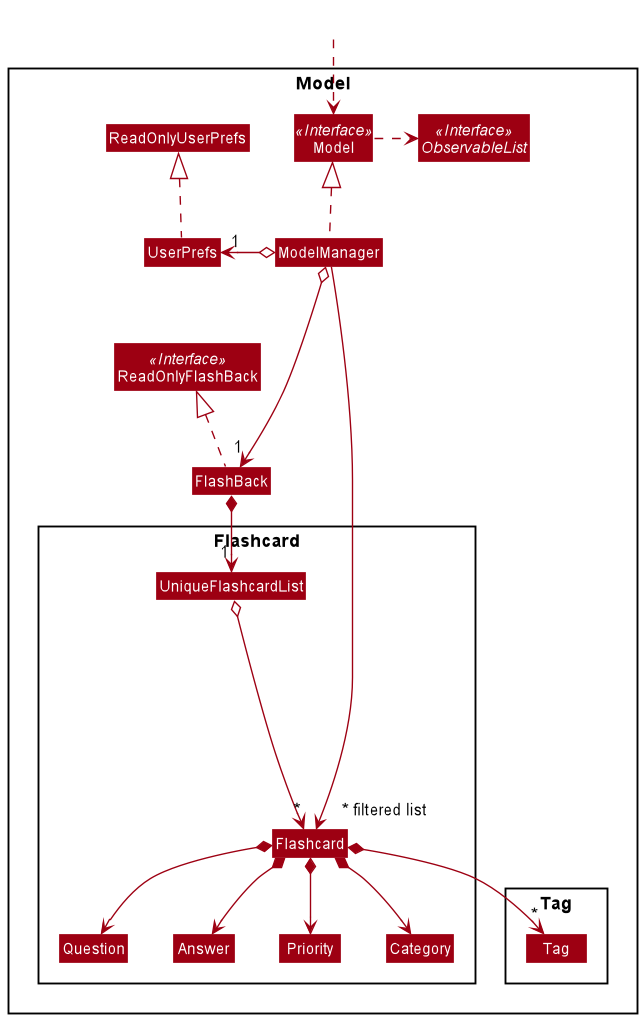

The diagram above was rendered by PlantUML. Its source (embedded in the PNG):
@startuml
!include style.puml
skinparam arrowThickness 1.1
skinparam arrowColor MODEL_COLOR
skinparam classBackgroundColor MODEL_COLOR

Package Model <<Rectangle>>{
Interface ReadOnlyFlashBack <<Interface>>
Interface Model <<Interface>>
Interface ObservableList <<Interface>>
Class FlashBack
Class ReadOnlyFlashBack
Class Model
Class ModelManager
Class UserPrefs
Class ReadOnlyUserPrefs

Package Flashcard {
Class Flashcard
Class Priority
Class Category
Class Question
Class Answer
Class UniqueFlashcardList
}

Package Tag {
Class Tag
}
}

Class HiddenOutside #FFFFFF
HiddenOutside ..> Model

FlashBack .up.|> ReadOnlyFlashBack

ModelManager .up.|> Model
Model .right..> ObservableList
ModelManager o---> "1" FlashBack
ModelManager o-left-> "1" UserPrefs
UserPrefs .up.|> ReadOnlyUserPrefs

FlashBack *--> "1" UniqueFlashcardList
UniqueFlashcardList o----> "*"Flashcard
Flashcard *--> Question
Flashcard *--> Answer
Flashcard *--> Category
Flashcard *--> Priority
Flashcard *--> "*" Tag

Question -[hidden]right-> Answer
Answer -[hidden]right-> Priority
Priority -[hidden]right-> Category

ModelManager ------>" ~* filtered list" Flashcard
@enduml